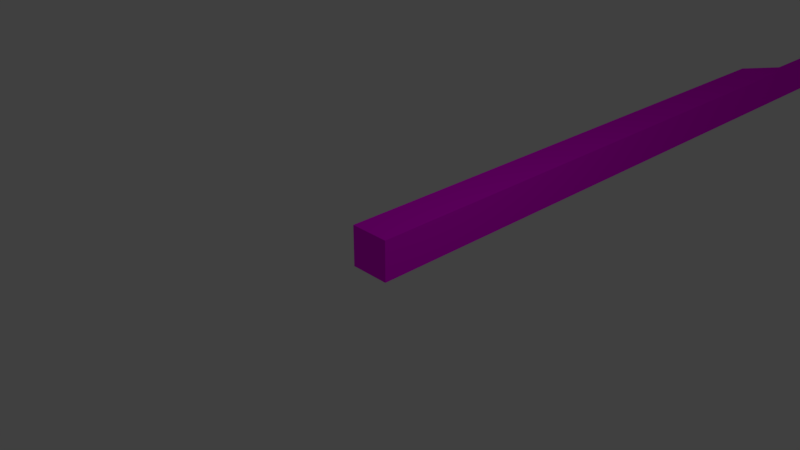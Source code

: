 # Source: concrete_s3.blend  (saved by Blender 2.79.0; exported with 4.5.12 LTS)
import bpy
from mathutils import Matrix  # noqa: F401  (used for matrix-valued properties, if any)

bpy.ops.wm.read_factory_settings(use_empty=True)
scene = bpy.context.scene
scene.name = 'Scene'

# ---- collections
col_collection_1 = bpy.data.collections.new('Collection 1'); scene.collection.children.link(col_collection_1)

# ---- images (referenced by path relative to the original .blend; pixels are not part of the script)
import os
ASSET_DIR = os.environ.get("B2B_ASSET_DIR", "")  # directory of the original .blend (textures are referenced by path, not embedded)
HERE = os.path.dirname(os.path.abspath(__file__))  # packed textures are extracted next to this script under _unpacked/

def load_image(name, relpath, width, height, colorspace="sRGB"):
    """Load a texture the original file referenced (path relative to the .blend, or extracted next to this script)."""
    p = next((c for c in (os.path.join(HERE, relpath), os.path.join(ASSET_DIR, relpath)) if relpath and os.path.exists(c)), "")
    if p:
        img = bpy.data.images.load(p, check_existing=True)
        img.name = name
    else:  # same state as the original file: an image datablock whose file is absent (Cycles renders it pink)
        img = bpy.data.images.new(name, width, height)
        img.source = "FILE"
        img.filepath = "//" + (relpath or name)
    img.colorspace_settings.name = colorspace
    return img
img_concrete3_jpg = load_image('Concrete3.jpg', 'Concrete3.jpg', 1024, 1024, 'sRGB')
img_topofconcretepole_jpg = load_image('topofConcretePole.jpg', 'topofConcretePole.jpg', 1024, 1024, 'sRGB')

# ---- materials (node trees are filled in below, after node groups)
mat_concrete = bpy.data.materials.new('Concrete')
mat_concrete.alpha_threshold = 0.0
mat_concrete.use_transparent_shadow = False
mat_concrete.roughness = 0.5
mat_steel = bpy.data.materials.new('Steel')
mat_steel.alpha_threshold = 0.0
mat_steel.use_transparent_shadow = False
mat_steel.roughness = 0.5

# ---- material node trees
mat_concrete.use_nodes = True; mat_concrete.node_tree.nodes.clear()
_N = mat_concrete.node_tree.nodes; _L = mat_concrete.node_tree.links
n0 = _N.new('ShaderNodeOutputMaterial'); n0.name = 'Material Output'; n0.location = (300, 300)
n1 = _N.new('ShaderNodeBsdfDiffuse'); n1.name = 'Diffuse BSDF'; n1.location = (10, 300)
n2 = _N.new('ShaderNodeTexImage'); n2.name = 'Image Texture'; n2.location = (-239, 364)
n2.width = 140
n2.image = img_concrete3_jpg
_L.new(n1.outputs[0], n0.inputs[0])
_L.new(n2.outputs[0], n1.inputs[0])
n0.is_active_output = True
mat_steel.use_nodes = True; mat_steel.node_tree.nodes.clear()
_N = mat_steel.node_tree.nodes; _L = mat_steel.node_tree.links
n0 = _N.new('ShaderNodeOutputMaterial'); n0.name = 'Material Output'; n0.location = (300, 300)
n1 = _N.new('ShaderNodeBsdfDiffuse'); n1.name = 'Diffuse BSDF'; n1.location = (10, 300)
n2 = _N.new('ShaderNodeTexImage'); n2.name = 'Node'; n2.location = (-238, 613)
n2.width = 140
n2.image = img_topofconcretepole_jpg
_L.new(n1.outputs[0], n0.inputs[0])
_L.new(n2.outputs[0], n1.inputs[0])
n0.is_active_output = True

# ---- world
world_world = bpy.data.worlds.new('World'); scene.world = world_world
world_world.color = (0.05088, 0.05088, 0.05088)
world_world.use_sun_shadow = False
world_world.sun_shadow_jitter_overblur = 0.0
world_world.cycles.sampling_method = 'MANUAL'

# ---- cameras
cam_camera = bpy.data.cameras.new('Camera')
cam_camera.clip_end = 100.0
cam_camera.lens = 35.0
cam_camera.sensor_width = 32.0
cam_camera.sensor_height = 18.0
cam_camera.ortho_scale = 7.314
cam_camera.dof.focus_distance = 0.0
cam_camera.dof.aperture_fstop = 128.0

# ---- lights
light_lamp = bpy.data.lights.new('Lamp', 'POINT')
light_lamp.transmission_factor = 0.0
light_lamp.cutoff_distance = 30.0
light_lamp.energy = 100.0
light_lamp.shadow_buffer_clip_start = 1.001
light_lamp.shadow_soft_size = 0.1
light_lamp.shadow_maximum_resolution = 0.006
light_lamp.use_absolute_resolution = True

# ---- meshes
me_cube_002 = bpy.data.meshes.new('Cube.002')
me_cube_002.from_pydata([(-0.3242, 13.4, -0.3328), (-0.3242, 13.4, 0.3325), (-0.3242, 13.29, -0.3328), (0.341, 13.29, -0.3328), (0.341, 13.29, 0.3325), (-0.3242, 13.29, 0.3325), (-0.3242, 13.4, -0.3328), (-0.3242, 13.4, 0.3325), (-0.3048, 2.797e-07, -0.3048), (0.3048, 2.53e-07, -0.3048), (-0.3048, 3.063e-07, 0.3048), (0.3048, 2.797e-07, 0.3048), (-0.3048, 13.29, -0.3048), (0.3048, 13.29, -0.3048), (0.3048, 13.29, 0.3048), (-0.3048, 13.29, 0.3048), (0.3048, 12.63, -0.3048), (0.2516, 12.63, 0.2053), (-0.05973, 12.63, 0.1516), (-0.2593, 12.63, -0.2605), (0.3048, 11.48, -0.3048), (0.3048, 11.48, 0.3048), (-0.05973, 11.48, 0.1516), (-0.3048, 11.48, -0.3048), (-0.3048, 10.33, -0.3048), (-0.3048, 10.33, 0.3048), (0.3048, 10.33, 0.3048), (0.3048, 10.33, -0.3048), (-0.3048, 13.29, -0.3048), (-0.3048, 13.29, 0.3048), (-0.2396, 7.182, -0.149), (0.3048, 7.182, -0.3048), (0.3048, 7.182, 0.3048), (-0.3048, 7.182, 0.3048), (0.3048, 2.736, -0.3048), (-0.2396, 2.736, -0.149), (0.3048, 2.736, 0.3048), (-0.3048, 2.736, 0.3048), (-0.3242, 13.4, -0.3328), (0.341, 13.4, -0.3328), (-0.3242, 13.4, 0.3325), (0.341, 13.4, 0.3325), (0.03349, 13.72, 0.02663), (-0.3242, 13.29, -0.3328), (0.341, 13.29, -0.3328), (0.341, 13.29, 0.3325), (-0.3242, 13.29, 0.3325), (-0.3242, 13.29, -0.3328), (-0.3242, 13.4, -0.3328), (-0.3242, 13.4, 0.3325), (-0.3242, 13.29, 0.3325)], [], [(1, 0, 6, 7), (12, 15, 29, 28), (9, 11, 10, 8), (18, 15, 12, 19), (17, 14, 15, 18), (16, 13, 14, 17), (19, 12, 13, 16), (23, 19, 16, 20), (20, 16, 17, 21), (21, 17, 18, 22), (22, 18, 19, 23), (30, 24, 27, 31), (25, 22, 23, 24), (26, 21, 22, 25), (27, 20, 21, 26), (33, 25, 24, 30), (32, 26, 25, 33), (31, 27, 26, 32), (24, 23, 20, 27), (15, 5, 2, 12), (28, 2, 3, 13), (4, 14, 13, 3), (5, 15, 14, 4), (34, 31, 32, 36), (36, 32, 33, 37), (37, 33, 30, 35), (35, 30, 31, 34), (8, 35, 34, 9), (10, 37, 35, 8), (11, 36, 37, 10), (9, 34, 36, 11), (43, 38, 39, 44), (44, 39, 41, 45), (45, 41, 40, 46), (40, 41, 42), (39, 38, 42), (38, 40, 42), (41, 39, 42), (50, 49, 48, 47)])
me_cube_002.polygons.foreach_set('use_smooth', [True] * 39)
me_cube_002.polygons.foreach_set('material_index', [0, 0, 0, 0, 0, 0, 0, 0, 0, 0, 0, 0, 0, 0, 0, 0, 0, 0, 0, 0, 0, 0, 0, 0, 0, 0, 0, 0, 0, 0, 0, 1, 1, 1, 1, 1, 1, 1, 1])
_k = set([(8, 9), (8, 10), (8, 35), (9, 11), (9, 34), (10, 11), (10, 37), (11, 36), (12, 15), (12, 19), (13, 14), (13, 16), (14, 15), (14, 17), (15, 18), (16, 20), (17, 21), (18, 22), (19, 23), (20, 27), (21, 26), (22, 25), (23, 24), (24, 30), (25, 33), (26, 32), (27, 31), (30, 35), (31, 34), (32, 36), (33, 37), (38, 39), (38, 42), (39, 41), (39, 42), (39, 44), (40, 41), (40, 42), (41, 42), (41, 45)])
me_cube_002.attributes.new('sharp_edge', 'BOOLEAN', 'EDGE').data.foreach_set('value', [ (min(e.vertices), max(e.vertices)) in _k for e in me_cube_002.edges])
_uv = me_cube_002.uv_layers.new(name='UVMap')
_uv.uv.foreach_set('vector', [0.8901, 0.9854, 0.0001195, 0.9854, 0.0001195, 0.9699, 0.8901, 0.9699, 0.0001195, 0.9857, 0.8155, 0.9856, 0.8155, 0.9999, 0.0001195, 0.9999, 0.5561, 0.4286, 0.5738, 0.577, 0.4092, 0.6096, 0.3888, 0.427, 0.09321, 0.8943, 0.06659, 0.9181, 0.07712, 0.1198, 0.104, 0.1456, 0.8879, 0.9001, 0.9176, 0.9296, 0.06659, 0.9181, 0.09321, 0.8943, 0.887, 0.07231, 0.9168, 0.04095, 0.9176, 0.9296, 0.8879, 0.9001, 0.104, 0.1456, 0.07712, 0.1198, 0.9168, 0.04095, 0.887, 0.07231, 0.147, 0.1871, 0.104, 0.1456, 0.887, 0.07231, 0.8396, 0.1216, 0.8396, 0.1216, 0.887, 0.07231, 0.8879, 0.9001, 0.8408, 0.853, 0.8408, 0.853, 0.8879, 0.9001, 0.09321, 0.8943, 0.1381, 0.8499, 0.1381, 0.8499, 0.09321, 0.8943, 0.104, 0.1456, 0.147, 0.1871, 0.287, 0.3255, 0.1852, 0.224, 0.7979, 0.1651, 0.677, 0.2968, 0.1777, 0.8104, 0.1381, 0.8499, 0.147, 0.1871, 0.1852, 0.224, 0.7991, 0.8115, 0.8408, 0.853, 0.1381, 0.8499, 0.1777, 0.8104, 0.7979, 0.1651, 0.8396, 0.1216, 0.8408, 0.853, 0.7991, 0.8115, 0.2934, 0.71, 0.1777, 0.8104, 0.1852, 0.224, 0.287, 0.3255, 0.6865, 0.6943, 0.7991, 0.8115, 0.1777, 0.8104, 0.2934, 0.71, 0.677, 0.2968, 0.7979, 0.1651, 0.7991, 0.8115, 0.6865, 0.6943, 0.1852, 0.224, 0.147, 0.1871, 0.8396, 0.1216, 0.7979, 0.1651, 0.06659, 0.9181, 0.04409, 0.9487, 0.06004, 0.2012, 0.08121, 0.2332, 0.02845, 0.04095, 0.0001195, 0.0001196, 0.9696, 0.0001195, 0.9168, 0.04095, 0.9697, 0.9696, 0.9176, 0.9296, 0.9168, 0.04095, 0.9696, 0.0001195, 0.04409, 0.9487, 0.06659, 0.9181, 0.9176, 0.9296, 0.9697, 0.9696, 0.6165, 0.3627, 0.677, 0.2968, 0.6865, 0.6943, 0.6301, 0.6356, 0.6301, 0.6356, 0.6865, 0.6943, 0.2934, 0.71, 0.3513, 0.6598, 0.3513, 0.6598, 0.2934, 0.71, 0.287, 0.3255, 0.3379, 0.3763, 0.3379, 0.3763, 0.287, 0.3255, 0.677, 0.2968, 0.6165, 0.3627, 0.3888, 0.427, 0.3379, 0.3763, 0.6165, 0.3627, 0.5561, 0.4286, 0.4092, 0.6096, 0.3513, 0.6598, 0.3379, 0.3763, 0.3888, 0.427, 0.5738, 0.577, 0.6301, 0.6356, 0.3513, 0.6598, 0.4092, 0.6096, 0.5561, 0.4286, 0.6165, 0.3627, 0.6301, 0.6356, 0.5738, 0.577, 0.9947, 1.0, 0.9895, 1.0, 0.9895, 0.0, 0.9947, 0.0, 0.9895, 1.0, 0.9842, 1.0, 0.9842, 0.0, 0.9895, 0.0, 0.9947, 0.0, 1.0, 0.0, 1.0, 1.0, 0.9947, 1.0, 0.9789, 1.0, 5.346e-08, 1.0, 0.4526, 0.5403, 0.0, 0.0, 0.9789, 1.475e-06, 0.4526, 0.5403, 0.9789, 1.475e-06, 0.9789, 1.0, 0.4526, 0.5403, 5.346e-08, 1.0, 0.0, 0.0, 0.4526, 0.5403, 0.9789, 0.0, 0.9842, 0.0, 0.9842, 1.0, 0.9789, 1.0])
me_cube_002.materials.append(mat_concrete)
me_cube_002.materials.append(mat_steel)
me_cube_002.use_remesh_preserve_volume = False
me_cube_002.use_remesh_preserve_attributes = False
me_cube_002.use_mirror_vertex_groups = False
me_cube_002.update()
me_cube_002.normals_split_custom_set([tuple(v) for v in zip(*[iter([0.0, 0.0, 0.0, 0.0, 0.0, 0.0, 0.0, 0.0, 0.0, 0.0, 0.0, 0.0, 0.0, 0.0, 0.0, 0.0, 0.0, 0.0, 0.0, 0.0, 0.0, 0.0, 0.0, 0.0, -4.371e-08, -1.0, 4.371e-08, -4.371e-08, -1.0, 4.371e-08, -4.371e-08, -1.0, 4.371e-08, -4.371e-08, -1.0, 4.371e-08, -0.9391, -0.1127, 0.3248, -0.9558, -0.2272, 0.1867, -0.9558, -0.2272, 0.1867, -0.939, -0.1125, 0.325, -0.1756, -0.08384, 0.9809, -0.05708, -0.1968, 0.9788, -0.05708, -0.1968, 0.9788, -0.1666, -0.09265, 0.9817, 0.9988, -0.009451, 0.04743, 0.9979, -0.04405, 0.04739, 0.9979, -0.04405, 0.04739, 0.9988, -0.01007, 0.04743, -0.03771, -0.007747, -0.9993, -0.03769, -0.03503, -0.9987, -0.03769, -0.03503, -0.9987, -0.03771, -0.007516, -0.9993, -0.01861, 0.009875, -0.9998, -0.03771, -0.007747, -0.9993, -0.03771, -0.007516, -0.9993, -0.01885, 0.01, -0.9998, 0.9996, 0.01258, 0.02372, 0.9988, -0.009451, 0.04743, 0.9988, -0.01007, 0.04743, 0.9997, 0.01223, 0.02305, -0.2226, 0.0591, 0.9731, -0.1756, -0.08384, 0.9809, -0.1666, -0.09265, 0.9817, -0.2213, 0.05954, 0.9734, -0.9377, 0.06429, 0.3416, -0.9391, -0.1127, 0.3248, -0.939, -0.1125, 0.325, -0.9381, 0.06495, 0.3402, -0.2048, -0.01299, -0.9787, -0.06657, -0.01287, -0.9977, -0.06701, -0.01296, -0.9977, -0.2049, -0.01297, -0.9787, -0.9958, 0.05093, 0.07549, -0.9377, 0.06429, 0.3416, -0.9381, 0.06495, 0.3402, -0.995, 0.05481, 0.08396, -0.0777, 0.04122, 0.9961, -0.2226, 0.0591, 0.9731, -0.2213, 0.05954, 0.9734, -0.07218, 0.03829, 0.9967, 1.0, 1.447e-08, 0.0, 0.9996, 0.01258, 0.02372, 0.9997, 0.01223, 0.02305, 1.0, 1.447e-08, 0.0, -0.9948, -0.00592, -0.1017, -0.9958, 0.05093, 0.07549, -0.995, 0.05481, 0.08396, -0.9949, -0.006005, -0.1012, 0.0, 4.237e-08, 1.0, -0.0777, 0.04122, 0.9961, -0.07218, 0.03829, 0.9967, 0.0, 4.237e-08, 1.0, 1.0, 8.371e-08, 0.0, 1.0, 1.447e-08, 0.0, 1.0, 1.447e-08, 0.0, 1.0, 8.371e-08, 0.0, -0.06657, -0.01287, -0.9977, -0.01861, 0.009875, -0.9998, -0.01885, 0.01, -0.9998, -0.06701, -0.01296, -0.9977, 0.0, -1.0, 3.053e-05, 0.0, -1.0, 4.021e-05, 0.0, -1.0, 0.0, 0.0, -1.0, 0.0, 0.0, -1.0, -6.508e-05, 0.0, -1.0, -6.508e-05, 0.0, -1.0, -2.726e-05, 0.0, -1.0, -3.43e-05, 0.0, -1.0, 2.735e-05, 0.0, -1.0, 3.481e-05, 0.0, -1.0, -3.43e-05, 0.0, -1.0, -2.726e-05, 0.0, -1.0, 4.021e-05, 0.0, -1.0, 3.053e-05, 0.0, -1.0, 3.481e-05, 0.0, -1.0, 2.735e-05, 1.0, 7.771e-08, -1.704e-14, 1.0, 8.371e-08, 0.0, 1.0, 8.371e-08, 0.0, 1.0, 7.771e-08, -1.704e-14, 0.0, 4.524e-08, 1.0, 0.0, 4.237e-08, 1.0, 0.0, 4.237e-08, 1.0, 0.0, 4.524e-08, 1.0, -0.9948, 0.006819, -0.1017, -0.9948, -0.00592, -0.1017, -0.9949, -0.006005, -0.1012, -0.9949, 0.006932, -0.1011, -0.2048, 0.01497, -0.9787, -0.2048, -0.01299, -0.9787, -0.2049, -0.01297, -0.9787, -0.2049, 0.01493, -0.9787, -0.1337, 0.02979, -0.9906, -0.2048, 0.01497, -0.9787, -0.2049, 0.01493, -0.9787, -0.1337, 0.02979, -0.9906, -0.998, 0.01363, -0.06116, -0.9948, 0.006819, -0.1017, -0.9949, 0.006932, -0.1011, -0.998, 0.01363, -0.06116, 0.0, 4.357e-08, 1.0, 0.0, 4.524e-08, 1.0, 0.0, 4.524e-08, 1.0, 0.0, 4.357e-08, 1.0, 1.0, 8.542e-08, -3.408e-14, 1.0, 7.771e-08, -1.704e-14, 1.0, 7.771e-08, -1.704e-14, 1.0, 8.542e-08, -3.408e-14, 0.0, -2.704e-07, -1.0, 0.0, -2.704e-07, -1.0, 0.0, -2.704e-07, -1.0, 0.0, -2.704e-07, -1.0, 1.0, -1.386e-07, 0.0, 1.0, -1.386e-07, 0.0, 1.0, -1.386e-07, 0.0, 1.0, -1.386e-07, 0.0, 0.0, 2.704e-07, 1.0, 0.0, 2.704e-07, 1.0, 0.0, 2.704e-07, 1.0, 0.0, 2.704e-07, 1.0, 0.0, 0.6939, 0.72, 0.0, 0.6939, 0.72, 0.0, 0.6939, 0.72, 0.0, 0.7496, -0.6618, 0.0, 0.7496, -0.6618, 0.0, 0.7496, -0.6618, -0.6636, 0.7481, 0.0, -0.6636, 0.7481, 0.0, -0.6636, 0.7481, 0.0, 0.7181, 0.696, 0.0, 0.7181, 0.696, 0.0, 0.7181, 0.696, 0.0, -1.0, 3.35e-07, 0.0, -1.0, 3.35e-07, 0.0, -1.0, 3.35e-07, 0.0, -1.0, 3.35e-07, 0.0])] * 3)])

# ---- objects
ob_lamp = bpy.data.objects.new('Lamp', light_lamp)
ob_camera = bpy.data.objects.new('Camera', cam_camera)
ob_pole_001 = bpy.data.objects.new('Pole.001', me_cube_002)

# ---- transforms, parenting, visibility, modifiers, constraints
ob_lamp.location = (4.076, 1.005, 5.904)
ob_lamp.rotation_euler = (0.6503, 0.05522, 1.866)
ob_lamp.lock_rotations_4d = False
ob_lamp.empty_display_type = 'ARROWS'
ob_lamp.color = (0.0, 0.0, 0.0, 0.0)
ob_lamp.lineart.crease_threshold = 0.0
ob_camera.location = (7.481, -6.508, 5.344)
ob_camera.rotation_euler = (1.109, 0.0, 0.8149)
ob_camera.lock_rotations_4d = False
ob_camera.empty_display_type = 'ARROWS'
ob_camera.color = (0.0, 0.0, 0.0, 0.0)
ob_camera.display_type = 'WIRE'
ob_camera.lineart.crease_threshold = 0.0
ob_pole_001.location = (0.0, 0.0, 0.0)
ob_pole_001.color = (0.8, 0.8, 0.8, 1.0)
ob_pole_001.lineart.crease_threshold = 0.0

# ---- collection membership
col_collection_1.objects.link(ob_lamp)
col_collection_1.objects.link(ob_camera)
col_collection_1.objects.link(ob_pole_001)

# ---- scene / render settings (as saved in the file)
scene.camera = ob_camera
scene.frame_start = 1; scene.frame_end = 250; scene.frame_set(1)
scene.render.engine = 'BLENDER_EEVEE_NEXT'
scene.render.resolution_percentage = 50
scene.render.dither_intensity = 0.0
scene.cycles.use_denoising = False
scene.cycles.samples = 128
scene.cycles.sampling_pattern = 'TABULATED_SOBOL'
scene.cycles.use_adaptive_sampling = False
scene.cycles.use_light_tree = False
scene.cycles.blur_glossy = 0.0
scene.cycles.sample_clamp_indirect = 0.0
scene.view_settings.view_transform = 'Standard'
bpy.context.view_layer.update()
